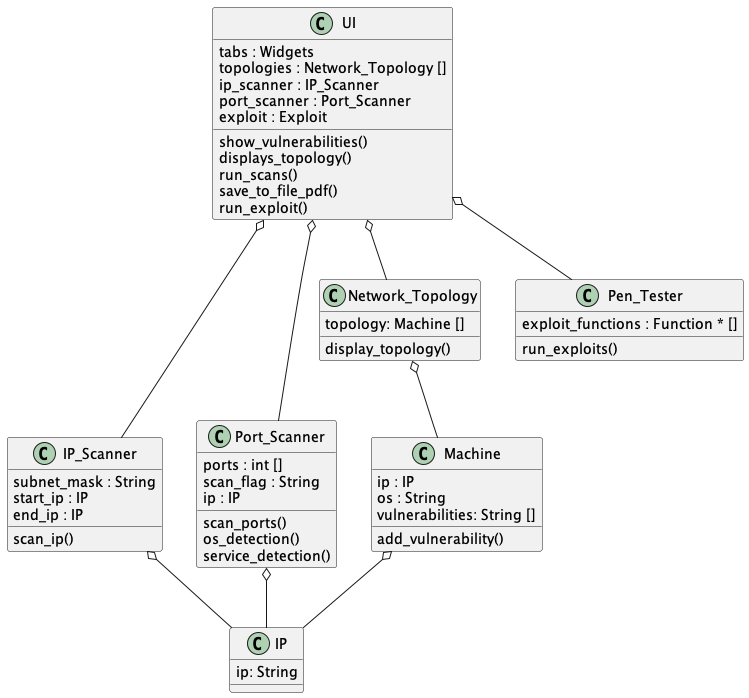

The diagram above was rendered by PlantUML. Its source (embedded in the PNG):
@startuml
class IP_Scanner {
subnet_mask : String
start_ip : IP
end_ip : IP
scan_ip()
}

class Port_Scanner {
ports : int []
scan_flag : String
ip : IP
scan_ports()
os_detection()
service_detection()
}

class IP {
ip: String
}

class Network_Topology {
topology: Machine []
display_topology()
}

class Machine {
ip : IP
os : String
vulnerabilities: String []
add_vulnerability()
}

IP_Scanner o-- IP
Port_Scanner o--IP
Machine o-- IP
Network_Topology o-- Machine
UI o-- Network_Topology
UI o-- IP_Scanner
UI o-- Port_Scanner
UI o-- Pen_Tester


class Pen_Tester {
exploit_functions : Function * []
run_exploits()

}



class UI {
tabs : Widgets
topologies : Network_Topology []
ip_scanner : IP_Scanner
port_scanner : Port_Scanner
exploit : Exploit
show_vulnerabilities()
displays_topology()
run_scans()
save_to_file_pdf()
run_exploit()
}
@enduml